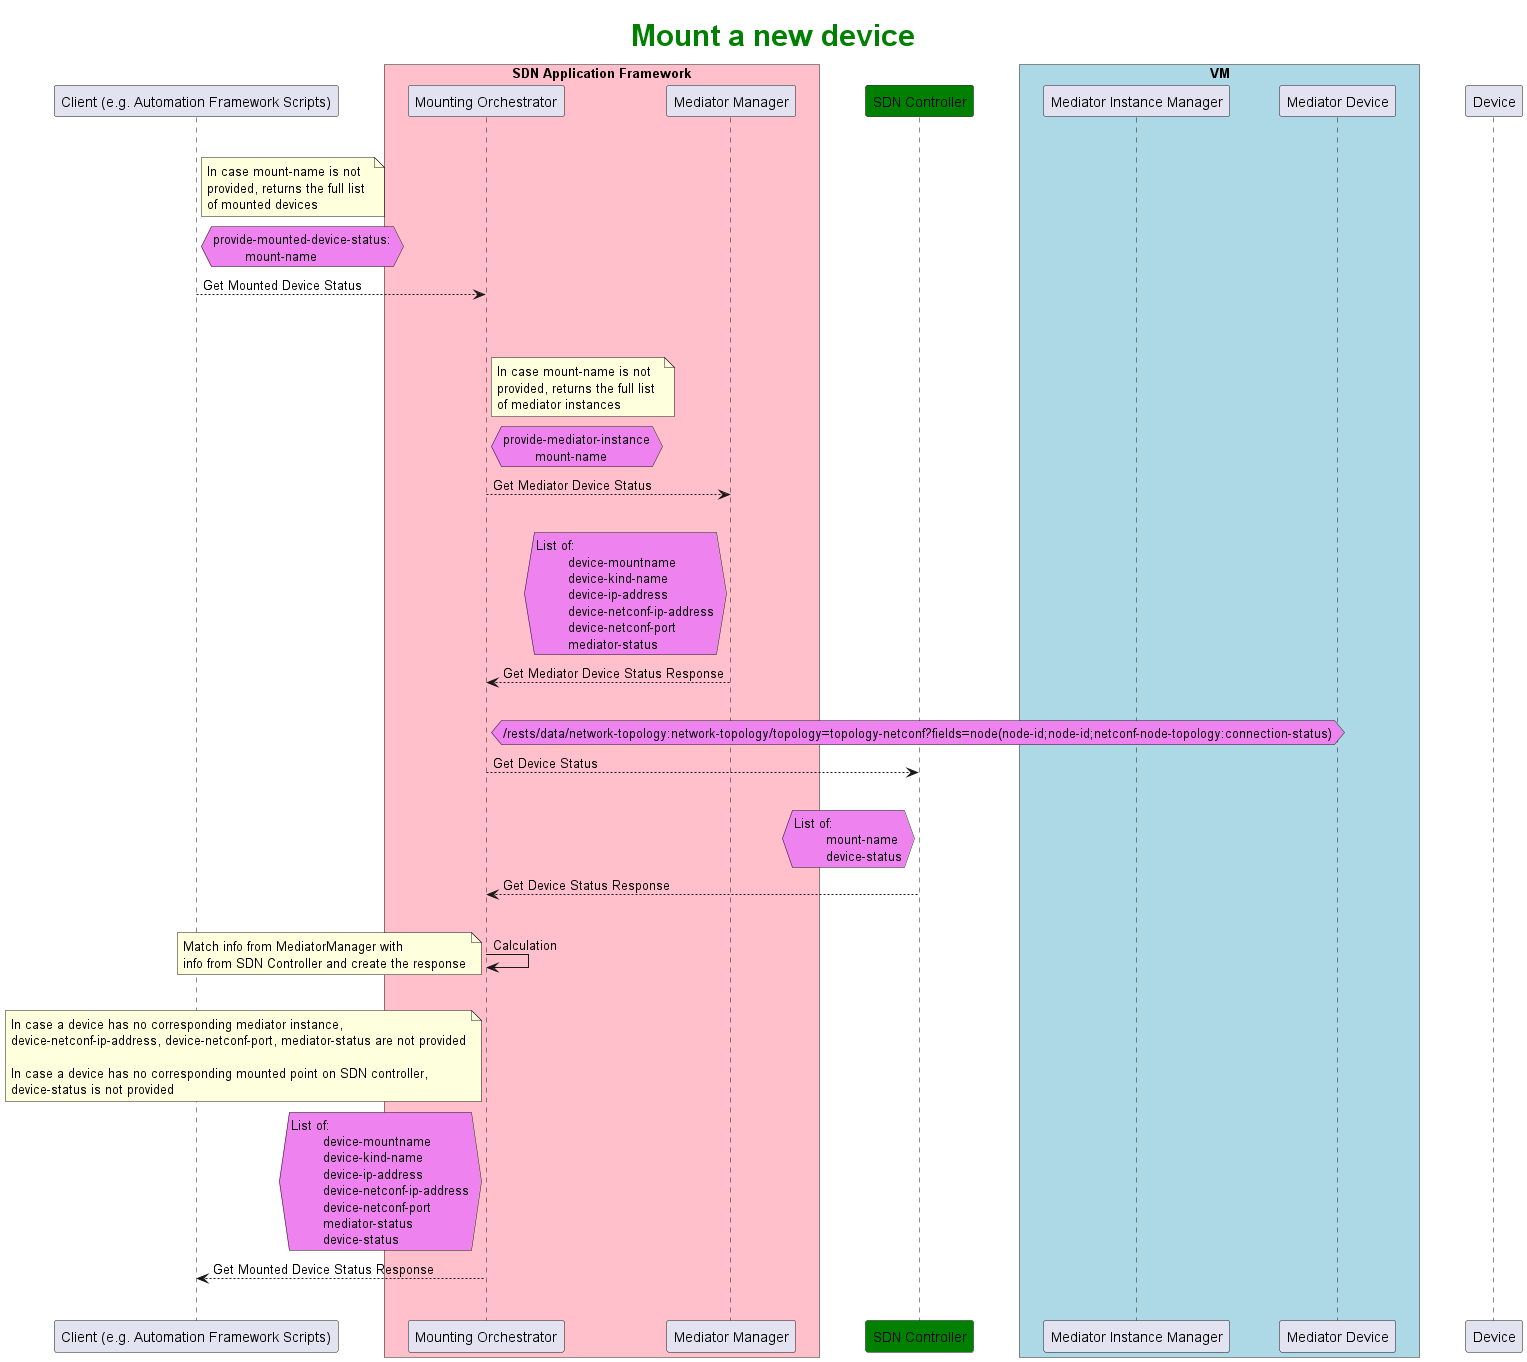

The diagram above was rendered by PlantUML. Its source (embedded in the PNG):
@startuml

title <font color=green size=30 ><b>Mount a new device



skinparam ParticipantPadding 20
skinparam BoxPadding 20

participant     "Client (e.g. Automation Framework Scripts)" as AF

box "SDN Application Framework" #Pink
	participant     "Mounting Orchestrator" as MO
	participant     "Mediator Manager" as MM
end box

participant     "SDN Controller" as ODL #green


box "VM" #LightBlue
	participant     "Mediator Instance Manager" as MIM
	participant     "Mediator Device" as MD
end box

participant     "Device" as Device


|||
note right AF
In case mount-name is not
provided, returns the full list 
of mounted devices
end note

hnote right AF #violet
provide-mounted-device-status:
	mount-name
endhnote

AF --> MO : Get Mounted Device Status
|||

|||
note right MO
In case mount-name is not
provided, returns the full list 
of mediator instances
end note
hnote right MO #violet
provide-mediator-instance
	mount-name
endhnote


MO --> MM : Get Mediator Device Status
|||


hnote left MM #violet
List of:
	device-mountname
	device-kind-name
	device-ip-address
	device-netconf-ip-address
	device-netconf-port
	mediator-status
endhnote

MM --> MO : Get Mediator Device Status Response
|||

hnote right MO #violet
/rests/data/network-topology:network-topology/topology=topology-netconf?fields=node(node-id;node-id;netconf-node-topology:connection-status)
endhnote
MO --> ODL : Get Device Status
|||


hnote left ODL #violet
List of:
	mount-name
	device-status
endhnote

ODL --> MO :  Get Device Status Response

|||
MO -> MO : Calculation
note left
Match info from MediatorManager with
info from SDN Controller and create the response
end note
|||


note left MO
In case a device has no corresponding mediator instance, 
device-netconf-ip-address, device-netconf-port, mediator-status are not provided

In case a device has no corresponding mounted point on SDN controller, 
device-status is not provided
end note

hnote left MO #violet
List of:
	device-mountname
	device-kind-name
	device-ip-address
	device-netconf-ip-address
	device-netconf-port
	mediator-status
	device-status
endhnote

MO --> AF : Get Mounted Device Status Response
|||


@enduml